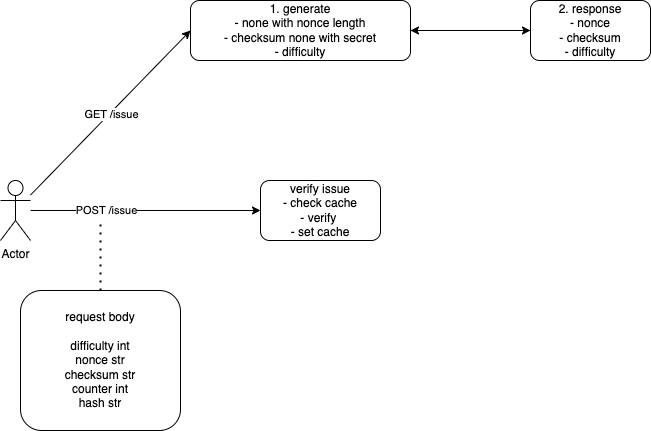

The diagram above was exported from draw.io. Its source (the exported page's mxGraphModel, read from the mxfile embedded in the PNG):
<mxGraphModel dx="735" dy="354" grid="1" gridSize="10" guides="1" tooltips="1" connect="1" arrows="1" fold="1" page="1" pageScale="1" pageWidth="850" pageHeight="1100" math="0" shadow="0">
  <root>
    <mxCell id="0" />
    <mxCell id="1" parent="0" />
    <mxCell id="I_6tTuopjtkzqCIt-tl1-2" style="rounded=0;orthogonalLoop=1;jettySize=auto;html=1;entryX=0;entryY=0.5;entryDx=0;entryDy=0;" parent="1" source="7UQcfdVThdd4vBBlSCIc-1" target="I_6tTuopjtkzqCIt-tl1-1" edge="1">
      <mxGeometry relative="1" as="geometry">
        <mxPoint x="237.94999999999982" y="58.84999999999991" as="targetPoint" />
      </mxGeometry>
    </mxCell>
    <mxCell id="I_6tTuopjtkzqCIt-tl1-3" value="GET /issue" style="edgeLabel;html=1;align=center;verticalAlign=middle;resizable=0;points=[];" parent="I_6tTuopjtkzqCIt-tl1-2" vertex="1" connectable="0">
      <mxGeometry x="-0.0064" y="-1" relative="1" as="geometry">
        <mxPoint as="offset" />
      </mxGeometry>
    </mxCell>
    <mxCell id="I_6tTuopjtkzqCIt-tl1-11" style="rounded=0;orthogonalLoop=1;jettySize=auto;html=1;entryX=0;entryY=0.5;entryDx=0;entryDy=0;" parent="1" source="7UQcfdVThdd4vBBlSCIc-1" target="I_6tTuopjtkzqCIt-tl1-18" edge="1">
      <mxGeometry relative="1" as="geometry">
        <mxPoint x="260" y="280" as="targetPoint" />
      </mxGeometry>
    </mxCell>
    <mxCell id="I_6tTuopjtkzqCIt-tl1-12" value="POST /issue" style="edgeLabel;html=1;align=center;verticalAlign=middle;resizable=0;points=[];" parent="I_6tTuopjtkzqCIt-tl1-11" vertex="1" connectable="0">
      <mxGeometry x="-0.345" y="1" relative="1" as="geometry">
        <mxPoint as="offset" />
      </mxGeometry>
    </mxCell>
    <mxCell id="7UQcfdVThdd4vBBlSCIc-1" value="Actor" style="shape=umlActor;verticalLabelPosition=bottom;verticalAlign=top;html=1;outlineConnect=0;" parent="1" vertex="1">
      <mxGeometry x="30" y="180" width="30" height="60" as="geometry" />
    </mxCell>
    <mxCell id="I_6tTuopjtkzqCIt-tl1-16" style="edgeStyle=orthogonalEdgeStyle;rounded=0;orthogonalLoop=1;jettySize=auto;html=1;entryX=0;entryY=0.5;entryDx=0;entryDy=0;exitX=1;exitY=0.5;exitDx=0;exitDy=0;" parent="1" source="I_6tTuopjtkzqCIt-tl1-1" target="I_6tTuopjtkzqCIt-tl1-7" edge="1">
      <mxGeometry relative="1" as="geometry">
        <Array as="points">
          <mxPoint x="500" y="30" />
        </Array>
      </mxGeometry>
    </mxCell>
    <mxCell id="I_6tTuopjtkzqCIt-tl1-1" value="1. generate &lt;br&gt;- none with nonce length&lt;br&gt;- checksum none with secret&lt;br&gt;- difficulty" style="rounded=1;whiteSpace=wrap;html=1;" parent="1" vertex="1">
      <mxGeometry x="220" width="220" height="60" as="geometry" />
    </mxCell>
    <mxCell id="I_6tTuopjtkzqCIt-tl1-17" style="edgeStyle=orthogonalEdgeStyle;rounded=0;orthogonalLoop=1;jettySize=auto;html=1;entryX=1;entryY=0.5;entryDx=0;entryDy=0;" parent="1" source="I_6tTuopjtkzqCIt-tl1-7" target="I_6tTuopjtkzqCIt-tl1-1" edge="1">
      <mxGeometry relative="1" as="geometry" />
    </mxCell>
    <mxCell id="I_6tTuopjtkzqCIt-tl1-7" value="2. response&lt;br&gt;- nonce&lt;br&gt;- checksum&lt;br&gt;- difficulty" style="rounded=1;whiteSpace=wrap;html=1;" parent="1" vertex="1">
      <mxGeometry x="560" width="120" height="60" as="geometry" />
    </mxCell>
    <mxCell id="I_6tTuopjtkzqCIt-tl1-13" value="request body&lt;br&gt;&lt;div&gt;&lt;span style=&quot;background-color: initial;&quot;&gt;&lt;br&gt;&lt;/span&gt;&lt;/div&gt;&lt;div&gt;&lt;span style=&quot;background-color: initial;&quot;&gt;difficulty int&lt;/span&gt;&lt;br&gt;&lt;/div&gt;&lt;div&gt;&lt;span style=&quot;background-color: initial;&quot;&gt;nonce str&lt;/span&gt;&lt;/div&gt;&lt;div&gt;&lt;span style=&quot;background-color: initial;&quot;&gt;checksum str&lt;/span&gt;&lt;/div&gt;&lt;div&gt;&lt;span style=&quot;background-color: initial;&quot;&gt;counter int&lt;/span&gt;&lt;/div&gt;&lt;div&gt;&lt;span style=&quot;background-color: initial;&quot;&gt;hash str&lt;/span&gt;&lt;/div&gt;" style="rounded=1;whiteSpace=wrap;html=1;" parent="1" vertex="1">
      <mxGeometry x="50" y="290" width="160" height="140" as="geometry" />
    </mxCell>
    <mxCell id="I_6tTuopjtkzqCIt-tl1-14" value="" style="endArrow=none;dashed=1;html=1;dashPattern=1 3;strokeWidth=2;rounded=0;exitX=0.5;exitY=0;exitDx=0;exitDy=0;" parent="1" source="I_6tTuopjtkzqCIt-tl1-13" edge="1">
      <mxGeometry width="50" height="50" relative="1" as="geometry">
        <mxPoint x="10" y="400" as="sourcePoint" />
        <mxPoint x="130" y="220" as="targetPoint" />
      </mxGeometry>
    </mxCell>
    <mxCell id="I_6tTuopjtkzqCIt-tl1-18" value="verify issue&lt;br&gt;- check cache&lt;br&gt;- verify&amp;nbsp;&lt;br&gt;- set cache" style="rounded=1;whiteSpace=wrap;html=1;" parent="1" vertex="1">
      <mxGeometry x="290" y="180" width="120" height="60" as="geometry" />
    </mxCell>
  </root>
</mxGraphModel>